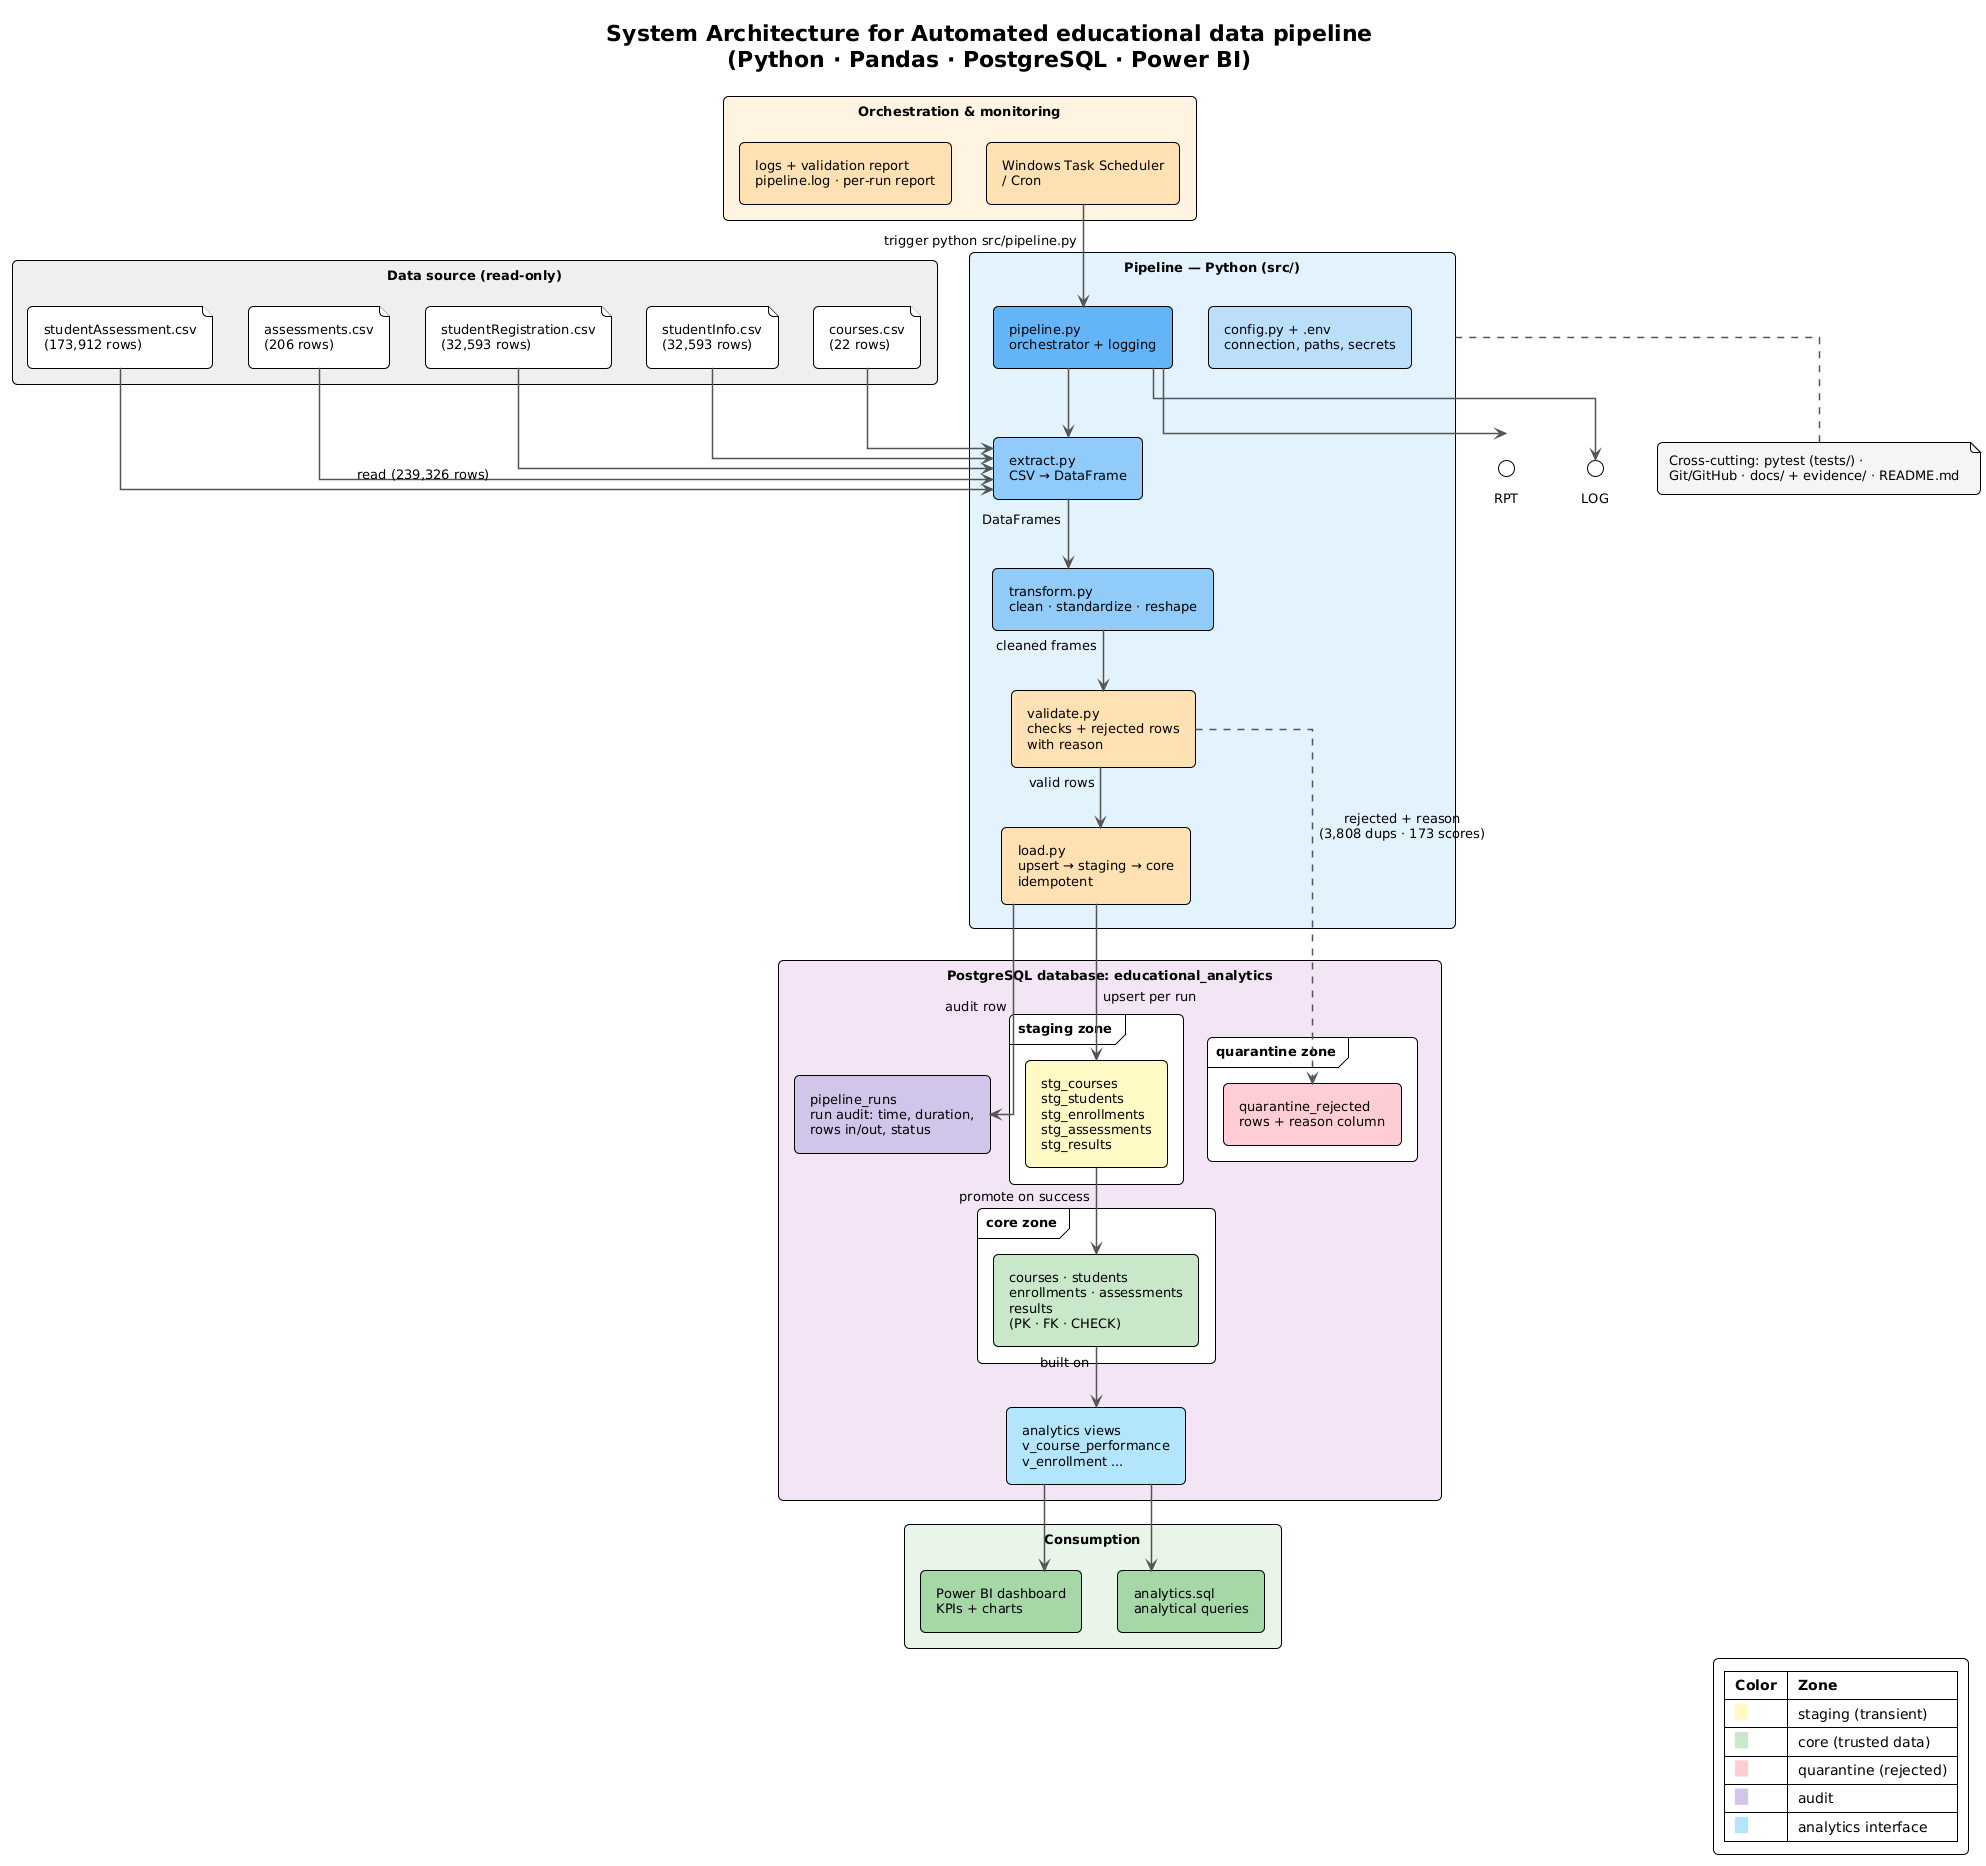

The diagram above was rendered by PlantUML. Its source (embedded in the PNG):
@startuml
!theme plain
skinparam shadowing false
skinparam roundcorner 10
skinparam linetype ortho
skinparam componentStyle rectangle
skinparam ArrowColor #555555
skinparam ArrowThickness 1.5
skinparam defaultFontName Arial
skinparam defaultFontSize 13
skinparam Padding 6

title System Architecture for Automated educational data pipeline\n(Python · Pandas · PostgreSQL · Power BI)

' ============ LAYER 1: SOURCE ============
rectangle "Data source (read-only)" as SRC #ECEFF1 {
    file "courses.csv\n(22 rows)" as f1
    file "studentInfo.csv\n(32,593 rows)" as f2
    file "studentRegistration.csv\n(32,593 rows)" as f3
    file "assessments.csv\n(206 rows)" as f4
    file "studentAssessment.csv\n(173,912 rows)" as f5
}

' ============ LAYER 2: PYTHON PIPELINE ============
rectangle "Pipeline — Python (src/)" as PY #E3F2FD {
    component "config.py + .env\nconnection, paths, secrets" as CFG #BBDEFB
    component "extract.py\nCSV → DataFrame" as EXT #90CAF9
    component "transform.py\nclean · standardize · reshape" as TRF #90CAF9
    component "validate.py\nchecks + rejected rows\nwith reason" as VAL #FFE0B2
    component "load.py\nupsert → staging → core\nidempotent" as LOAD #FFE0B2
    component "pipeline.py\norchestrator + logging" as ORCH #64B5F6
}

' ============ LAYER 3: POSTGRESQL ============
rectangle "PostgreSQL database: educational_analytics" as DB #F3E5F5 {
    frame "staging zone" {
        component "stg_courses\nstg_students\nstg_enrollments\nstg_assessments\nstg_results" as STG #FFF9C4
    }
    frame "core zone" {
        component "courses · students\nenrollments · assessments\nresults\n(PK · FK · CHECK)" as CORE #C8E6C9
    }
    frame "quarantine zone" {
        component "quarantine_rejected\nrows + reason column" as QRN #FFCDD2
    }
    component "pipeline_runs\nrun audit: time, duration,\nrows in/out, status" as RUNS #D1C4E9
    component "analytics views\nv_course_performance\nv_enrollment ..." as VIEWS #B3E5FC
}

' ============ LAYER 4: ORCHESTRATION ============
rectangle "Orchestration & monitoring" as OPS #FFF3E0 {
    component "Windows Task Scheduler\n/ Cron" as SCH #FFE0B2
    component "logs + validation report\npipeline.log · per-run report" as OBS #FFE0B2
}

' ============ LAYER 5: CONSUMPTION ============
rectangle "Consumption" as USE #E8F5E9 {
    component "analytics.sql\nanalytical queries" as SQL #A5D6A7
    component "Power BI dashboard\nKPIs + charts" as PBI #A5D6A7
}

' ============ FLOWS ============
f1 --> EXT
f2 --> EXT
f3 --> EXT
f4 --> EXT
f5 --> EXT : read (239,326 rows)

EXT --> TRF : DataFrames
TRF --> VAL : cleaned frames
VAL --> LOAD : valid rows
VAL ..> QRN : rejected + reason\n(3,808 dups · 173 scores)

LOAD --> STG : upsert per run
STG --> CORE : promote on success
LOAD --> RUNS : audit row

CORE --> VIEWS : built on
VIEWS --> SQL
VIEWS --> PBI

SCH --> ORCH : trigger python src/pipeline.py
ORCH --> EXT
ORCH --> LOG
ORCH --> RPT

' ============ CROSS-CUTTING ============
note bottom of PY #F5F5F5
  Cross-cutting: pytest (tests/) ·
  Git/GitHub · docs/ + evidence/ · README.md
end note

legend right
  |= Color |= Zone |
  | <back:#FFF9C4>   </back> | staging (transient) |
  | <back:#C8E6C9>   </back> | core (trusted data) |
  | <back:#FFCDD2>   </back> | quarantine (rejected) |
  | <back:#D1C4E9>   </back> | audit |
  | <back:#B3E5FC>   </back> | analytics interface |
endlegend
@enduml